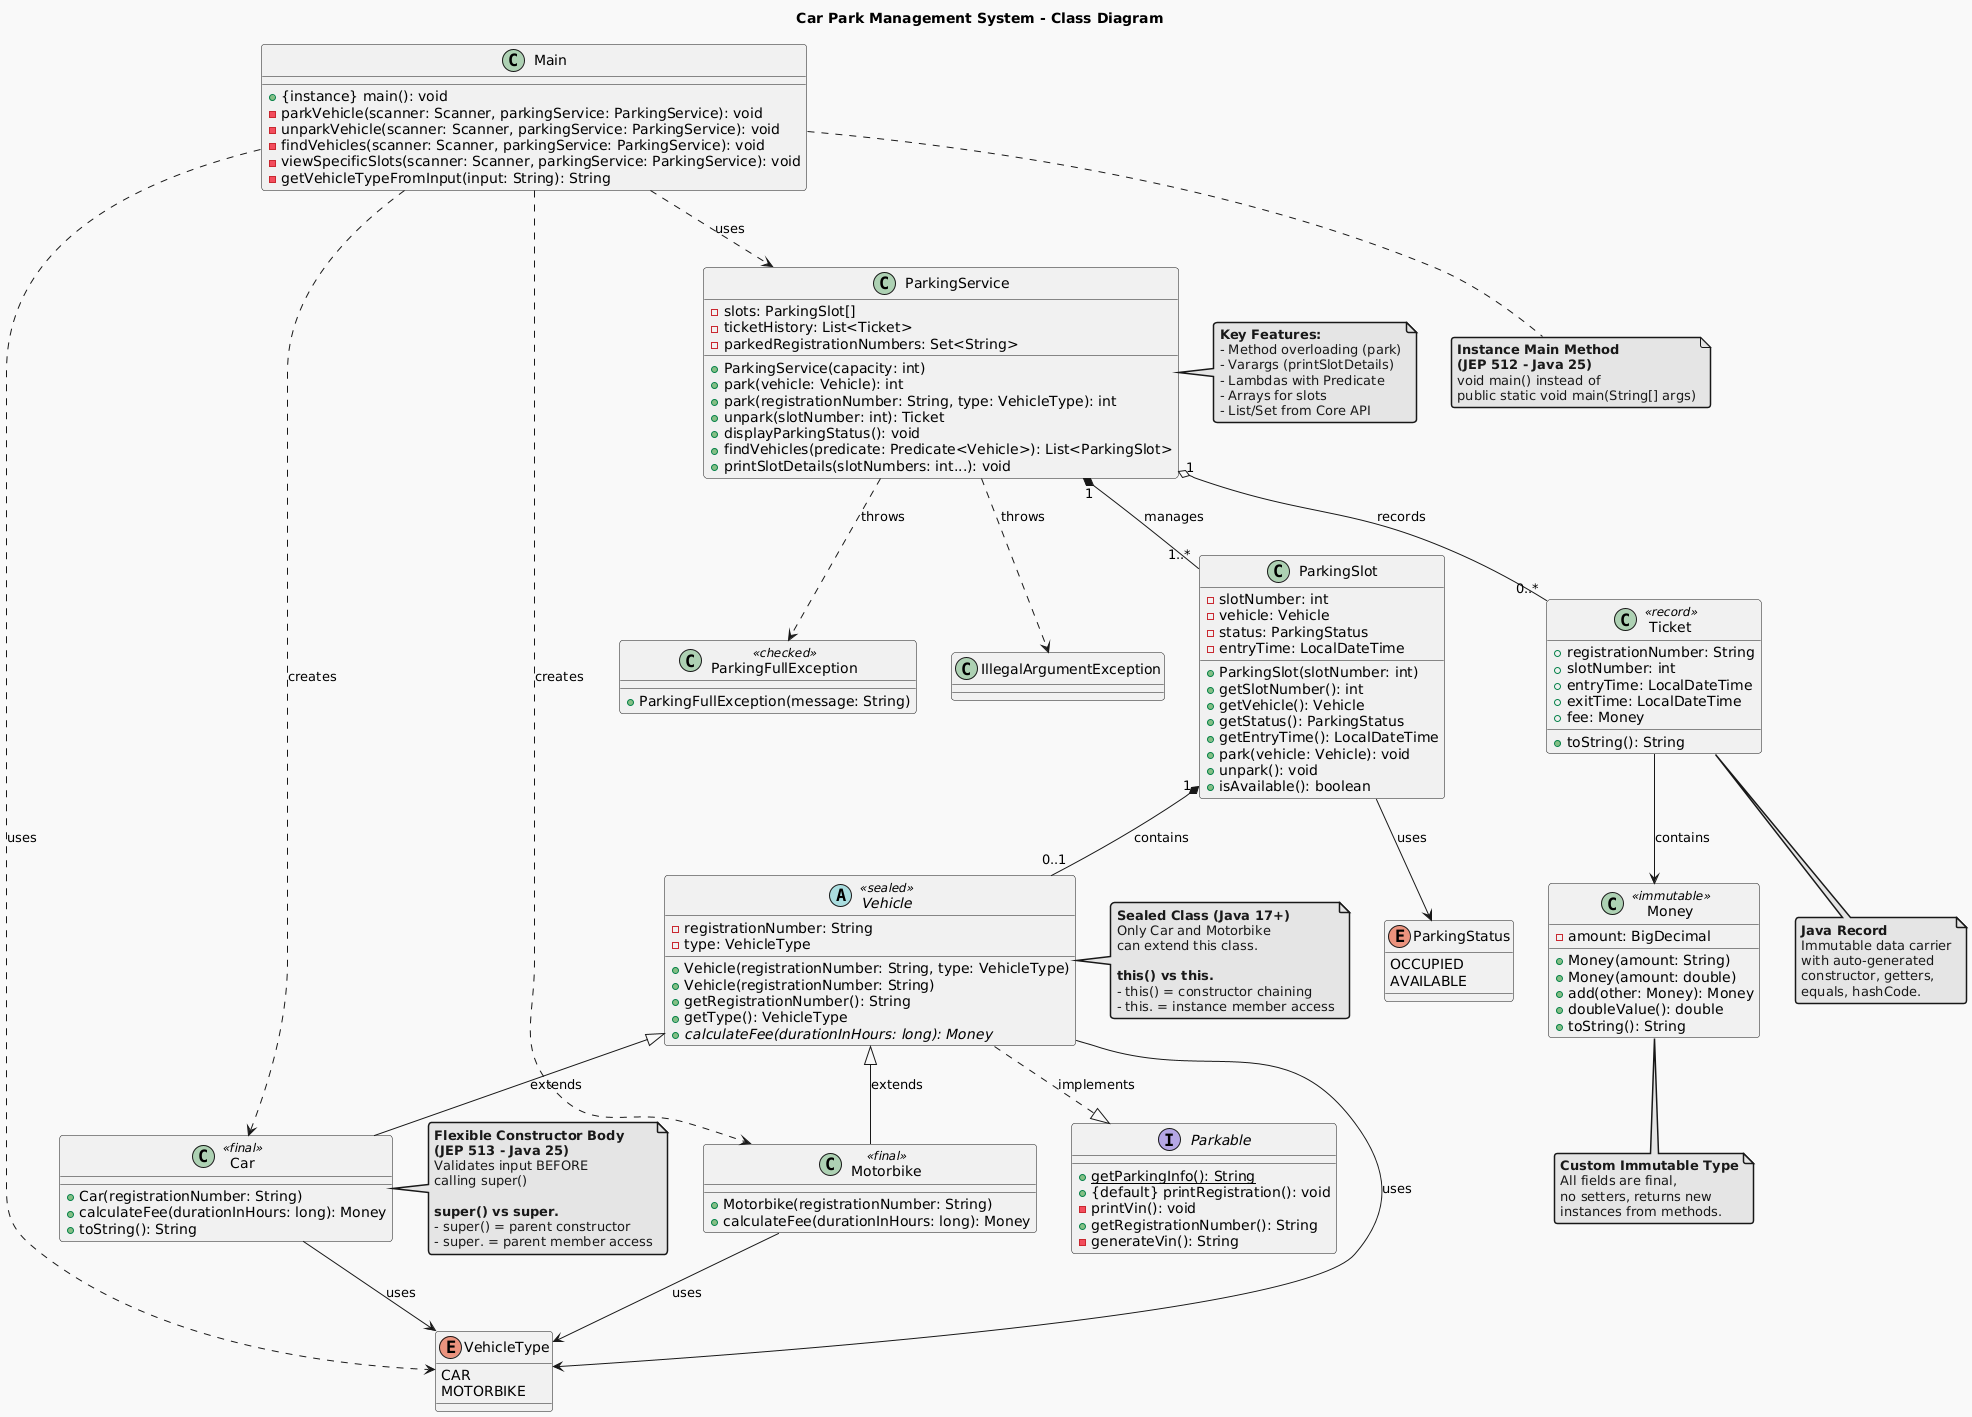

The diagram above was rendered by PlantUML. Its source (embedded in the PNG):
@startuml
' Set a more modern theme
!theme mars

title Car Park Management System - Class Diagram

' Define classes, interfaces, and enums

interface Parkable {
    + {static} getParkingInfo(): String
    + {default} printRegistration(): void
    - printVin(): void
    + getRegistrationNumber(): String
    - generateVin(): String
}

abstract class Vehicle <<sealed>> {
    - registrationNumber: String
    - type: VehicleType
    + Vehicle(registrationNumber: String, type: VehicleType)
    + Vehicle(registrationNumber: String)
    + getRegistrationNumber(): String
    + getType(): VehicleType
    + {abstract} calculateFee(durationInHours: long): Money
}

class Car <<final>> {
    + Car(registrationNumber: String)
    + calculateFee(durationInHours: long): Money
    + toString(): String
}

class Motorbike <<final>> {
    + Motorbike(registrationNumber: String)
    + calculateFee(durationInHours: long): Money
}

class ParkingSlot {
    - slotNumber: int
    - vehicle: Vehicle
    - status: ParkingStatus
    - entryTime: LocalDateTime
    + ParkingSlot(slotNumber: int)
    + getSlotNumber(): int
    + getVehicle(): Vehicle
    + getStatus(): ParkingStatus
    + getEntryTime(): LocalDateTime
    + park(vehicle: Vehicle): void
    + unpark(): void
    + isAvailable(): boolean
}

class Ticket <<record>> {
    + registrationNumber: String
    + slotNumber: int
    + entryTime: LocalDateTime
    + exitTime: LocalDateTime
    + fee: Money
    + toString(): String
}

class Money <<immutable>> {
    - amount: BigDecimal
    + Money(amount: String)
    + Money(amount: double)
    + add(other: Money): Money
    + doubleValue(): double
    + toString(): String
}

class ParkingService {
    - slots: ParkingSlot[]
    - ticketHistory: List<Ticket>
    - parkedRegistrationNumbers: Set<String>
    + ParkingService(capacity: int)
    + park(vehicle: Vehicle): int
    + park(registrationNumber: String, type: VehicleType): int
    + unpark(slotNumber: int): Ticket
    + displayParkingStatus(): void
    + findVehicles(predicate: Predicate<Vehicle>): List<ParkingSlot>
    + printSlotDetails(slotNumbers: int...): void
}

class Main {
    + {instance} main(): void
    - parkVehicle(scanner: Scanner, parkingService: ParkingService): void
    - unparkVehicle(scanner: Scanner, parkingService: ParkingService): void
    - findVehicles(scanner: Scanner, parkingService: ParkingService): void
    - viewSpecificSlots(scanner: Scanner, parkingService: ParkingService): void
    - getVehicleTypeFromInput(input: String): String
}

enum VehicleType {
    CAR
    MOTORBIKE
}

enum ParkingStatus {
    OCCUPIED
    AVAILABLE
}

class ParkingFullException <<checked>> {
    + ParkingFullException(message: String)
}

' Define relationships

' Inheritance and interfaces
Vehicle ..|> Parkable : implements
Vehicle <|-- Car : extends
Vehicle <|-- Motorbike : extends

' Compositions and associations
ParkingSlot "1" *-- "0..1" Vehicle : contains
ParkingSlot --> ParkingStatus : uses

ParkingService "1" *-- "1..*" ParkingSlot : manages
ParkingService "1" o-- "0..*" Ticket : records
ParkingService ..> ParkingFullException : throws
ParkingService ..> IllegalArgumentException : throws

Ticket --> Money : contains

Main ..> ParkingService : uses
Main ..> Car : creates
Main ..> Motorbike : creates
Main ..> VehicleType : uses

Car --> VehicleType : uses
Motorbike --> VehicleType : uses
Vehicle --> VehicleType : uses

note right of Vehicle
  <b>Sealed Class (Java 17+)</b>
  Only Car and Motorbike
  can extend this class.

  <b>this() vs this.</b>
  - this() = constructor chaining
  - this. = instance member access
end note

note right of Car
  <b>Flexible Constructor Body</b>
  <b>(JEP 513 - Java 25)</b>
  Validates input BEFORE
  calling super()

  <b>super() vs super.</b>
  - super() = parent constructor
  - super. = parent member access
end note

note bottom of Main
  <b>Instance Main Method</b>
  <b>(JEP 512 - Java 25)</b>
  void main() instead of
  public static void main(String[] args)
end note

note right of ParkingService
  <b>Key Features:</b>
  - Method overloading (park)
  - Varargs (printSlotDetails)
  - Lambdas with Predicate
  - Arrays for slots
  - List/Set from Core API
end note

note bottom of Money
  <b>Custom Immutable Type</b>
  All fields are final,
  no setters, returns new
  instances from methods.
end note

note bottom of Ticket
  <b>Java Record</b>
  Immutable data carrier
  with auto-generated
  constructor, getters,
  equals, hashCode.
end note
@enduml